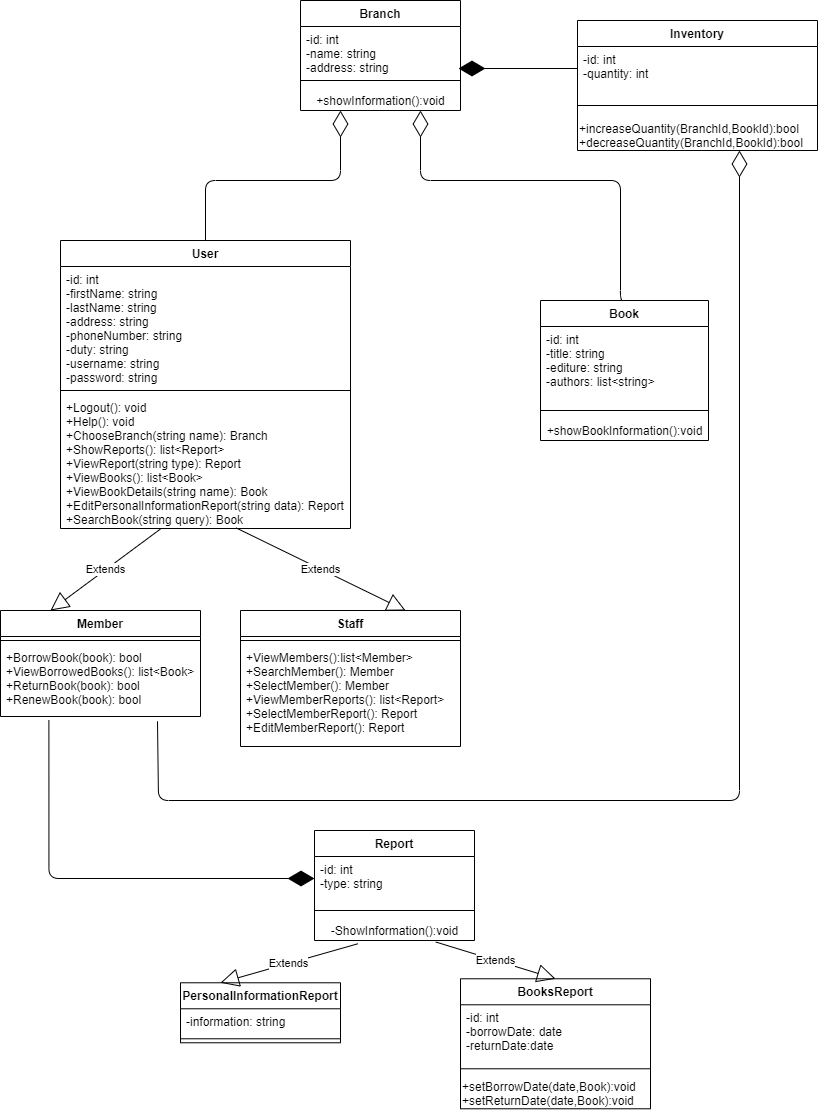

The diagram above was exported from draw.io. Its source (the exported page's mxGraphModel, read from the mxfile embedded in the PNG):
<mxGraphModel dx="1283" dy="730" grid="1" gridSize="10" guides="1" tooltips="1" connect="1" arrows="1" fold="1" page="1" pageScale="1" pageWidth="827" pageHeight="1169" math="0" shadow="0">
  <root>
    <mxCell id="0" />
    <mxCell id="1" parent="0" />
    <mxCell id="iXDsfUvihoMswvFRg-dt-14" value="Branch" style="swimlane;fontStyle=1;align=center;verticalAlign=top;childLayout=stackLayout;horizontal=1;startSize=26;horizontalStack=0;resizeParent=1;resizeParentMax=0;resizeLast=0;collapsible=1;marginBottom=0;" parent="1" vertex="1">
      <mxGeometry x="310" y="10" width="160" height="110" as="geometry" />
    </mxCell>
    <mxCell id="iXDsfUvihoMswvFRg-dt-15" value="-id: int&#10;-name: string&#10;-address: string" style="text;strokeColor=none;fillColor=none;align=left;verticalAlign=top;spacingLeft=4;spacingRight=4;overflow=hidden;rotatable=0;points=[[0,0.5],[1,0.5]];portConstraint=eastwest;" parent="iXDsfUvihoMswvFRg-dt-14" vertex="1">
      <mxGeometry y="26" width="160" height="44" as="geometry" />
    </mxCell>
    <mxCell id="iXDsfUvihoMswvFRg-dt-16" value="" style="line;strokeWidth=1;fillColor=none;align=left;verticalAlign=middle;spacingTop=-1;spacingLeft=3;spacingRight=3;rotatable=0;labelPosition=right;points=[];portConstraint=eastwest;" parent="iXDsfUvihoMswvFRg-dt-14" vertex="1">
      <mxGeometry y="70" width="160" height="20" as="geometry" />
    </mxCell>
    <mxCell id="iXDsfUvihoMswvFRg-dt-67" value="+showInformation():void" style="text;html=1;align=center;verticalAlign=middle;resizable=0;points=[];autosize=1;" parent="iXDsfUvihoMswvFRg-dt-14" vertex="1">
      <mxGeometry y="90" width="160" height="20" as="geometry" />
    </mxCell>
    <mxCell id="iXDsfUvihoMswvFRg-dt-18" value="Inventory" style="swimlane;fontStyle=1;align=center;verticalAlign=top;childLayout=stackLayout;horizontal=1;startSize=26;horizontalStack=0;resizeParent=1;resizeParentMax=0;resizeLast=0;collapsible=1;marginBottom=0;" parent="1" vertex="1">
      <mxGeometry x="587" y="30" width="240" height="130" as="geometry" />
    </mxCell>
    <mxCell id="iXDsfUvihoMswvFRg-dt-19" value="-id: int&#10;-quantity: int" style="text;strokeColor=none;fillColor=none;align=left;verticalAlign=top;spacingLeft=4;spacingRight=4;overflow=hidden;rotatable=0;points=[[0,0.5],[1,0.5]];portConstraint=eastwest;" parent="iXDsfUvihoMswvFRg-dt-18" vertex="1">
      <mxGeometry y="26" width="240" height="44" as="geometry" />
    </mxCell>
    <mxCell id="iXDsfUvihoMswvFRg-dt-20" value="" style="line;strokeWidth=1;fillColor=none;align=left;verticalAlign=middle;spacingTop=-1;spacingLeft=3;spacingRight=3;rotatable=0;labelPosition=right;points=[];portConstraint=eastwest;" parent="iXDsfUvihoMswvFRg-dt-18" vertex="1">
      <mxGeometry y="70" width="240" height="30" as="geometry" />
    </mxCell>
    <mxCell id="iXDsfUvihoMswvFRg-dt-68" value="+increaseQuantity(BranchId,BookId):bool&lt;br&gt;+decreaseQuantity(BranchId,BookId):bool" style="text;html=1;align=left;verticalAlign=middle;resizable=0;points=[];autosize=1;labelPosition=center;verticalLabelPosition=middle;" parent="iXDsfUvihoMswvFRg-dt-18" vertex="1">
      <mxGeometry y="100" width="240" height="30" as="geometry" />
    </mxCell>
    <mxCell id="iXDsfUvihoMswvFRg-dt-22" value="Member" style="swimlane;fontStyle=1;align=center;verticalAlign=top;childLayout=stackLayout;horizontal=1;startSize=26;horizontalStack=0;resizeParent=1;resizeParentMax=0;resizeLast=0;collapsible=1;marginBottom=0;" parent="1" vertex="1">
      <mxGeometry x="10" y="620" width="200" height="106" as="geometry" />
    </mxCell>
    <mxCell id="iXDsfUvihoMswvFRg-dt-24" value="" style="line;strokeWidth=1;fillColor=none;align=left;verticalAlign=middle;spacingTop=-1;spacingLeft=3;spacingRight=3;rotatable=0;labelPosition=right;points=[];portConstraint=eastwest;" parent="iXDsfUvihoMswvFRg-dt-22" vertex="1">
      <mxGeometry y="26" width="200" height="8" as="geometry" />
    </mxCell>
    <mxCell id="iXDsfUvihoMswvFRg-dt-25" value="+BorrowBook(book): bool&#10;+ViewBorrowedBooks(): list&lt;Book&gt;&#10;+ReturnBook(book): bool&#10;+RenewBook(book): bool" style="text;strokeColor=none;fillColor=none;align=left;verticalAlign=top;spacingLeft=4;spacingRight=4;overflow=hidden;rotatable=0;points=[[0,0.5],[1,0.5]];portConstraint=eastwest;" parent="iXDsfUvihoMswvFRg-dt-22" vertex="1">
      <mxGeometry y="34" width="200" height="72" as="geometry" />
    </mxCell>
    <mxCell id="iXDsfUvihoMswvFRg-dt-26" value="Staff" style="swimlane;fontStyle=1;align=center;verticalAlign=top;childLayout=stackLayout;horizontal=1;startSize=26;horizontalStack=0;resizeParent=1;resizeParentMax=0;resizeLast=0;collapsible=1;marginBottom=0;" parent="1" vertex="1">
      <mxGeometry x="250" y="620" width="220" height="136" as="geometry" />
    </mxCell>
    <mxCell id="iXDsfUvihoMswvFRg-dt-28" value="" style="line;strokeWidth=1;fillColor=none;align=left;verticalAlign=middle;spacingTop=-1;spacingLeft=3;spacingRight=3;rotatable=0;labelPosition=right;points=[];portConstraint=eastwest;" parent="iXDsfUvihoMswvFRg-dt-26" vertex="1">
      <mxGeometry y="26" width="220" height="8" as="geometry" />
    </mxCell>
    <mxCell id="iXDsfUvihoMswvFRg-dt-29" value="+ViewMembers():list&lt;Member&gt;&#10;+SearchMember(): Member&#10;+SelectMember(): Member&#10;+ViewMemberReports(): list&lt;Report&gt;&#10;+SelectMemberReport(): Report&#10;+EditMemberReport(): Report" style="text;strokeColor=none;fillColor=none;align=left;verticalAlign=top;spacingLeft=4;spacingRight=4;overflow=hidden;rotatable=0;points=[[0,0.5],[1,0.5]];portConstraint=eastwest;" parent="iXDsfUvihoMswvFRg-dt-26" vertex="1">
      <mxGeometry y="34" width="220" height="102" as="geometry" />
    </mxCell>
    <mxCell id="iXDsfUvihoMswvFRg-dt-34" value="Report" style="swimlane;fontStyle=1;align=center;verticalAlign=top;childLayout=stackLayout;horizontal=1;startSize=26;horizontalStack=0;resizeParent=1;resizeParentMax=0;resizeLast=0;collapsible=1;marginBottom=0;" parent="1" vertex="1">
      <mxGeometry x="324" y="840" width="160" height="110" as="geometry" />
    </mxCell>
    <mxCell id="iXDsfUvihoMswvFRg-dt-35" value="-id: int&#10;-type: string" style="text;strokeColor=none;fillColor=none;align=left;verticalAlign=top;spacingLeft=4;spacingRight=4;overflow=hidden;rotatable=0;points=[[0,0.5],[1,0.5]];portConstraint=eastwest;" parent="iXDsfUvihoMswvFRg-dt-34" vertex="1">
      <mxGeometry y="26" width="160" height="44" as="geometry" />
    </mxCell>
    <mxCell id="iXDsfUvihoMswvFRg-dt-36" value="" style="line;strokeWidth=1;fillColor=none;align=left;verticalAlign=middle;spacingTop=-1;spacingLeft=3;spacingRight=3;rotatable=0;labelPosition=right;points=[];portConstraint=eastwest;" parent="iXDsfUvihoMswvFRg-dt-34" vertex="1">
      <mxGeometry y="70" width="160" height="20" as="geometry" />
    </mxCell>
    <mxCell id="iXDsfUvihoMswvFRg-dt-70" value="-ShowInformation():void" style="text;html=1;align=center;verticalAlign=middle;resizable=0;points=[];autosize=1;" parent="iXDsfUvihoMswvFRg-dt-34" vertex="1">
      <mxGeometry y="90" width="160" height="20" as="geometry" />
    </mxCell>
    <mxCell id="iXDsfUvihoMswvFRg-dt-40" value="" style="endArrow=diamondThin;endFill=1;endSize=24;html=1;exitX=0;exitY=0.5;exitDx=0;exitDy=0;" parent="1" source="iXDsfUvihoMswvFRg-dt-19" edge="1">
      <mxGeometry width="160" relative="1" as="geometry">
        <mxPoint x="618" y="105" as="sourcePoint" />
        <mxPoint x="468" y="78" as="targetPoint" />
      </mxGeometry>
    </mxCell>
    <mxCell id="iXDsfUvihoMswvFRg-dt-42" value="" style="endArrow=diamondThin;endFill=0;endSize=24;html=1;edgeStyle=orthogonalEdgeStyle;exitX=0.785;exitY=1.066;exitDx=0;exitDy=0;exitPerimeter=0;" parent="1" source="iXDsfUvihoMswvFRg-dt-25" edge="1">
      <mxGeometry width="160" relative="1" as="geometry">
        <mxPoint x="168" y="710" as="sourcePoint" />
        <mxPoint x="749" y="160" as="targetPoint" />
        <Array as="points">
          <mxPoint x="168" y="731" />
          <mxPoint x="168" y="810" />
          <mxPoint x="749" y="810" />
        </Array>
      </mxGeometry>
    </mxCell>
    <mxCell id="iXDsfUvihoMswvFRg-dt-43" value="Book" style="swimlane;fontStyle=1;align=center;verticalAlign=top;childLayout=stackLayout;horizontal=1;startSize=26;horizontalStack=0;resizeParent=1;resizeParentMax=0;resizeLast=0;collapsible=1;marginBottom=0;" parent="1" vertex="1">
      <mxGeometry x="550" y="310" width="168" height="140" as="geometry" />
    </mxCell>
    <mxCell id="iXDsfUvihoMswvFRg-dt-44" value="-id: int&#10;-title: string&#10;-editure: string&#10;-authors: list&lt;string&gt;" style="text;strokeColor=none;fillColor=none;align=left;verticalAlign=top;spacingLeft=4;spacingRight=4;overflow=hidden;rotatable=0;points=[[0,0.5],[1,0.5]];portConstraint=eastwest;" parent="iXDsfUvihoMswvFRg-dt-43" vertex="1">
      <mxGeometry y="26" width="168" height="74" as="geometry" />
    </mxCell>
    <mxCell id="iXDsfUvihoMswvFRg-dt-45" value="" style="line;strokeWidth=1;fillColor=none;align=left;verticalAlign=middle;spacingTop=-1;spacingLeft=3;spacingRight=3;rotatable=0;labelPosition=right;points=[];portConstraint=eastwest;" parent="iXDsfUvihoMswvFRg-dt-43" vertex="1">
      <mxGeometry y="100" width="168" height="20" as="geometry" />
    </mxCell>
    <mxCell id="iXDsfUvihoMswvFRg-dt-69" value="+showBookInformation():void" style="text;html=1;align=center;verticalAlign=middle;resizable=0;points=[];autosize=1;" parent="iXDsfUvihoMswvFRg-dt-43" vertex="1">
      <mxGeometry y="120" width="168" height="20" as="geometry" />
    </mxCell>
    <mxCell id="iXDsfUvihoMswvFRg-dt-48" value="" style="endArrow=diamondThin;endFill=0;endSize=24;html=1;exitX=0.5;exitY=0;exitDx=0;exitDy=0;edgeStyle=orthogonalEdgeStyle;" parent="1" source="iXDsfUvihoMswvFRg-dt-43" edge="1">
      <mxGeometry width="160" relative="1" as="geometry">
        <mxPoint x="570" y="280" as="sourcePoint" />
        <mxPoint x="430" y="120" as="targetPoint" />
        <Array as="points">
          <mxPoint x="630" y="190" />
          <mxPoint x="430" y="190" />
        </Array>
      </mxGeometry>
    </mxCell>
    <mxCell id="iXDsfUvihoMswvFRg-dt-49" value="User" style="swimlane;fontStyle=1;align=center;verticalAlign=top;childLayout=stackLayout;horizontal=1;startSize=26;horizontalStack=0;resizeParent=1;resizeParentMax=0;resizeLast=0;collapsible=1;marginBottom=0;" parent="1" vertex="1">
      <mxGeometry x="70" y="250" width="290" height="288" as="geometry" />
    </mxCell>
    <mxCell id="iXDsfUvihoMswvFRg-dt-50" value="-id: int&#10;-firstName: string&#10;-lastName: string&#10;-address: string&#10;-phoneNumber: string&#10;-duty: string&#10;-username: string&#10;-password: string " style="text;strokeColor=none;fillColor=none;align=left;verticalAlign=top;spacingLeft=4;spacingRight=4;overflow=hidden;rotatable=0;points=[[0,0.5],[1,0.5]];portConstraint=eastwest;" parent="iXDsfUvihoMswvFRg-dt-49" vertex="1">
      <mxGeometry y="26" width="290" height="120" as="geometry" />
    </mxCell>
    <mxCell id="iXDsfUvihoMswvFRg-dt-51" value="" style="line;strokeWidth=1;fillColor=none;align=left;verticalAlign=middle;spacingTop=-1;spacingLeft=3;spacingRight=3;rotatable=0;labelPosition=right;points=[];portConstraint=eastwest;" parent="iXDsfUvihoMswvFRg-dt-49" vertex="1">
      <mxGeometry y="146" width="290" height="8" as="geometry" />
    </mxCell>
    <mxCell id="iXDsfUvihoMswvFRg-dt-52" value="+Logout(): void&#10;+Help(): void&#10;+ChooseBranch(string name): Branch&#10;+ShowReports(): list&lt;Report&gt;&#10;+ViewReport(string type): Report&#10;+ViewBooks(): list&lt;Book&gt;&#10;+ViewBookDetails(string name): Book&#10;+EditPersonalInformationReport(string data): Report&#10;+SearchBook(string query): Book" style="text;strokeColor=none;fillColor=none;align=left;verticalAlign=top;spacingLeft=4;spacingRight=4;overflow=hidden;rotatable=0;points=[[0,0.5],[1,0.5]];portConstraint=eastwest;" parent="iXDsfUvihoMswvFRg-dt-49" vertex="1">
      <mxGeometry y="154" width="290" height="134" as="geometry" />
    </mxCell>
    <mxCell id="iXDsfUvihoMswvFRg-dt-53" value="" style="endArrow=diamondThin;endFill=0;endSize=24;html=1;exitX=0.5;exitY=0;exitDx=0;exitDy=0;edgeStyle=orthogonalEdgeStyle;" parent="1" source="iXDsfUvihoMswvFRg-dt-49" edge="1">
      <mxGeometry width="160" relative="1" as="geometry">
        <mxPoint x="250" y="200" as="sourcePoint" />
        <mxPoint x="350" y="120" as="targetPoint" />
        <Array as="points">
          <mxPoint x="215" y="190" />
          <mxPoint x="350" y="190" />
        </Array>
      </mxGeometry>
    </mxCell>
    <mxCell id="iXDsfUvihoMswvFRg-dt-54" value="Extends" style="endArrow=block;endSize=16;endFill=0;html=1;exitX=0.344;exitY=1.005;exitDx=0;exitDy=0;exitPerimeter=0;entryX=0.25;entryY=0;entryDx=0;entryDy=0;" parent="1" source="iXDsfUvihoMswvFRg-dt-52" target="iXDsfUvihoMswvFRg-dt-22" edge="1">
      <mxGeometry width="160" relative="1" as="geometry">
        <mxPoint x="310" y="660" as="sourcePoint" />
        <mxPoint x="470" y="660" as="targetPoint" />
      </mxGeometry>
    </mxCell>
    <mxCell id="iXDsfUvihoMswvFRg-dt-55" value="Extends" style="endArrow=block;endSize=16;endFill=0;html=1;exitX=0.605;exitY=0.995;exitDx=0;exitDy=0;exitPerimeter=0;entryX=0.75;entryY=0;entryDx=0;entryDy=0;" parent="1" source="iXDsfUvihoMswvFRg-dt-52" target="iXDsfUvihoMswvFRg-dt-26" edge="1">
      <mxGeometry width="160" relative="1" as="geometry">
        <mxPoint x="179.76" y="548.6700000000001" as="sourcePoint" />
        <mxPoint x="70" y="630" as="targetPoint" />
      </mxGeometry>
    </mxCell>
    <mxCell id="iXDsfUvihoMswvFRg-dt-56" value="" style="endArrow=diamondThin;endFill=1;endSize=24;html=1;edgeStyle=orthogonalEdgeStyle;exitX=0.242;exitY=1.051;exitDx=0;exitDy=0;exitPerimeter=0;entryX=0;entryY=0.5;entryDx=0;entryDy=0;" parent="1" source="iXDsfUvihoMswvFRg-dt-25" target="iXDsfUvihoMswvFRg-dt-35" edge="1">
      <mxGeometry width="160" relative="1" as="geometry">
        <mxPoint x="90" y="920" as="sourcePoint" />
        <mxPoint x="320" y="920" as="targetPoint" />
        <Array as="points">
          <mxPoint x="58" y="888" />
        </Array>
      </mxGeometry>
    </mxCell>
    <mxCell id="iXDsfUvihoMswvFRg-dt-57" value="BooksReport" style="swimlane;fontStyle=1;align=center;verticalAlign=top;childLayout=stackLayout;horizontal=1;startSize=26;horizontalStack=0;resizeParent=1;resizeParentMax=0;resizeLast=0;collapsible=1;marginBottom=0;" parent="1" vertex="1">
      <mxGeometry x="470" y="988.28" width="190" height="130" as="geometry" />
    </mxCell>
    <mxCell id="iXDsfUvihoMswvFRg-dt-58" value="-id: int&#10;-borrowDate: date&#10;-returnDate:date" style="text;strokeColor=none;fillColor=none;align=left;verticalAlign=top;spacingLeft=4;spacingRight=4;overflow=hidden;rotatable=0;points=[[0,0.5],[1,0.5]];portConstraint=eastwest;" parent="iXDsfUvihoMswvFRg-dt-57" vertex="1">
      <mxGeometry y="26" width="190" height="54" as="geometry" />
    </mxCell>
    <mxCell id="iXDsfUvihoMswvFRg-dt-59" value="" style="line;strokeWidth=1;fillColor=none;align=left;verticalAlign=middle;spacingTop=-1;spacingLeft=3;spacingRight=3;rotatable=0;labelPosition=right;points=[];portConstraint=eastwest;" parent="iXDsfUvihoMswvFRg-dt-57" vertex="1">
      <mxGeometry y="80" width="190" height="20" as="geometry" />
    </mxCell>
    <mxCell id="iXDsfUvihoMswvFRg-dt-71" value="+setBorrowDate(date,Book):void&lt;br&gt;+setReturnDate(date,Book):void" style="text;html=1;align=left;verticalAlign=middle;resizable=0;points=[];autosize=1;" parent="iXDsfUvihoMswvFRg-dt-57" vertex="1">
      <mxGeometry y="100" width="190" height="30" as="geometry" />
    </mxCell>
    <mxCell id="iXDsfUvihoMswvFRg-dt-61" value="Extends" style="endArrow=block;endSize=16;endFill=0;html=1;entryX=0.5;entryY=0;entryDx=0;entryDy=0;exitX=0.758;exitY=1.075;exitDx=0;exitDy=0;exitPerimeter=0;" parent="1" source="iXDsfUvihoMswvFRg-dt-70" target="iXDsfUvihoMswvFRg-dt-57" edge="1">
      <mxGeometry width="160" relative="1" as="geometry">
        <mxPoint x="444" y="968.28" as="sourcePoint" />
        <mxPoint x="590" y="938.28" as="targetPoint" />
      </mxGeometry>
    </mxCell>
    <mxCell id="iXDsfUvihoMswvFRg-dt-62" value="PersonalInformationReport" style="swimlane;fontStyle=1;align=center;verticalAlign=top;childLayout=stackLayout;horizontal=1;startSize=26;horizontalStack=0;resizeParent=1;resizeParentMax=0;resizeLast=0;collapsible=1;marginBottom=0;" parent="1" vertex="1">
      <mxGeometry x="190" y="992.28" width="160" height="60" as="geometry" />
    </mxCell>
    <mxCell id="iXDsfUvihoMswvFRg-dt-63" value="-information: string" style="text;strokeColor=none;fillColor=none;align=left;verticalAlign=top;spacingLeft=4;spacingRight=4;overflow=hidden;rotatable=0;points=[[0,0.5],[1,0.5]];portConstraint=eastwest;" parent="iXDsfUvihoMswvFRg-dt-62" vertex="1">
      <mxGeometry y="26" width="160" height="26" as="geometry" />
    </mxCell>
    <mxCell id="iXDsfUvihoMswvFRg-dt-64" value="" style="line;strokeWidth=1;fillColor=none;align=left;verticalAlign=middle;spacingTop=-1;spacingLeft=3;spacingRight=3;rotatable=0;labelPosition=right;points=[];portConstraint=eastwest;" parent="iXDsfUvihoMswvFRg-dt-62" vertex="1">
      <mxGeometry y="52" width="160" height="8" as="geometry" />
    </mxCell>
    <mxCell id="iXDsfUvihoMswvFRg-dt-66" value="Extends" style="endArrow=block;endSize=16;endFill=0;html=1;entryX=0.25;entryY=0;entryDx=0;entryDy=0;exitX=0.27;exitY=1.166;exitDx=0;exitDy=0;exitPerimeter=0;" parent="1" source="iXDsfUvihoMswvFRg-dt-70" target="iXDsfUvihoMswvFRg-dt-62" edge="1">
      <mxGeometry width="160" relative="1" as="geometry">
        <mxPoint x="368.48" y="970" as="sourcePoint" />
        <mxPoint x="500" y="952.28" as="targetPoint" />
      </mxGeometry>
    </mxCell>
  </root>
</mxGraphModel>